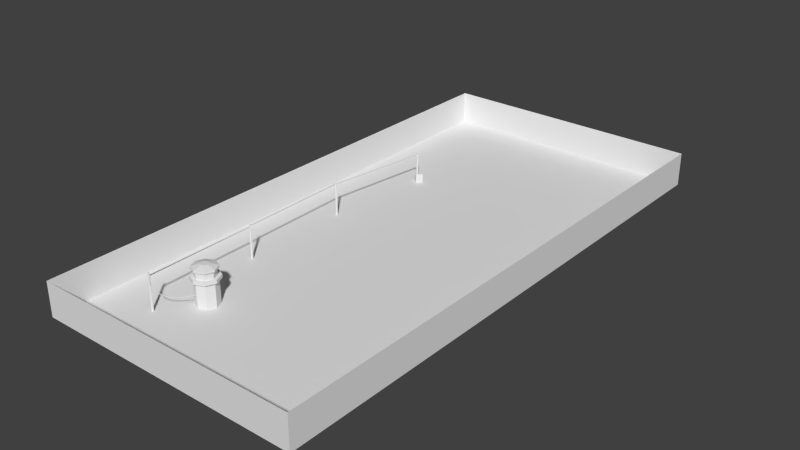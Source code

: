 # Source: SalleFinStuff.blend  (saved by Blender 2.70.0; exported with 4.5.12 LTS)
import bpy
from mathutils import Matrix  # noqa: F401  (used for matrix-valued properties, if any)

bpy.ops.wm.read_factory_settings(use_empty=True)
scene = bpy.context.scene
scene.name = 'Scene'

# ---- collections
col_collection_1 = bpy.data.collections.new('Collection 1'); scene.collection.children.link(col_collection_1)

# ---- world
world_world = bpy.data.worlds.new('World'); scene.world = world_world
world_world.color = (0.05088, 0.05088, 0.05088)
world_world.use_sun_shadow = False
world_world.sun_shadow_jitter_overblur = 0.0
world_world.cycles.sampling_method = 'MANUAL'
world_world.cycles.sample_map_resolution = 256

# ---- meshes
me_cylinder = bpy.data.meshes.new('Cylinder')
me_cylinder.from_pydata([(0.0, 1.0, 0.0), (0.0, 1.0, 9.89), (0.7071, 0.7071, 0.0), (0.7071, 0.7071, 9.89), (1.0, -3.858e-06, 0.0), (1.0, -3.858e-06, 9.89), (0.7071, -0.7071, 0.0), (0.7071, -0.7071, 9.89), (-8.742e-08, -1.0, 0.0), (-8.742e-08, -1.0, 9.89), (-0.7071, -0.7071, 0.0), (-0.7071, -0.7071, 9.89), (-1.0, -3.803e-06, 0.0), (-1.0, -3.803e-06, 9.89), (-0.7071, 0.7071, 0.0), (-0.7071, 0.7071, 9.89), (4.128e-09, 1.222, 10.66), (0.8638, 0.8638, 10.66), (1.222, -3.869e-06, 10.66), (0.8638, -0.8638, 10.66), (-1.027e-07, -1.222, 10.66), (-0.8638, -0.8638, 10.66), (-1.222, -3.801e-06, 10.66), (-0.8638, 0.8638, 10.66), (4.128e-09, 1.222, 12.09), (0.8638, 0.8638, 12.09), (1.222, -3.869e-06, 12.09), (0.8638, -0.8638, 12.09), (-1.027e-07, -1.222, 12.09), (-0.8638, -0.8638, 12.09), (-1.222, -3.801e-06, 12.09), (-0.8638, 0.8638, 12.09), (-6.199e-09, 0.9167, 12.08), (0.6482, 0.6482, 12.08), (0.9167, -3.852e-06, 12.08), (0.6482, -0.6482, 12.08), (-8.634e-08, -0.9167, 12.08), (-0.6482, -0.6482, 12.08), (-0.9167, -3.801e-06, 12.08), (-0.6482, 0.6482, 12.08), (-6.199e-09, 0.9167, 15.08), (0.6482, 0.6482, 15.08), (0.9167, -3.852e-06, 15.08), (0.6482, -0.6482, 15.08), (-8.634e-08, -0.9167, 15.08), (-0.6482, -0.6482, 15.08), (-0.9167, -3.801e-06, 15.08), (-0.6482, 0.6482, 15.08), (4.113e-09, 1.082, 15.11), (0.7652, 0.7652, 15.11), (1.082, -3.859e-06, 15.11), (0.7652, -0.7652, 15.11), (-9.05e-08, -1.082, 15.11), (-0.7652, -0.7652, 15.11), (-1.082, -3.799e-06, 15.11), (-0.7652, 0.7652, 15.11), (4.113e-09, 1.082, 15.93), (0.7652, 0.7652, 15.93), (1.082, -3.859e-06, 15.93), (0.7652, -0.7652, 15.93), (-9.05e-08, -1.082, 15.93), (-0.7652, -0.7652, 15.93), (-1.082, -3.799e-06, 15.93), (-0.7652, 0.7652, 15.93), (-5.331e-08, 0.3602, 16.99), (0.2547, 0.2547, 16.99), (0.3602, -3.829e-06, 16.99), (0.2547, -0.2547, 16.99), (-8.48e-08, -0.3602, 16.99), (-0.2547, -0.2547, 16.99), (-0.3602, -3.809e-06, 16.99), (-0.2547, 0.2547, 16.99)], [], [(0, 1, 3, 2), (2, 3, 5, 4), (4, 5, 7, 6), (6, 7, 9, 8), (8, 9, 11, 10), (10, 11, 13, 12), (1, 15, 23, 16), (14, 15, 1, 0), (12, 13, 15, 14), (16, 23, 31, 24), (15, 13, 22, 23), (13, 11, 21, 22), (11, 9, 20, 21), (9, 7, 19, 20), (7, 5, 18, 19), (5, 3, 17, 18), (3, 1, 16, 17), (24, 31, 39, 32), (23, 22, 30, 31), (22, 21, 29, 30), (21, 20, 28, 29), (20, 19, 27, 28), (19, 18, 26, 27), (18, 17, 25, 26), (17, 16, 24, 25), (32, 39, 47, 40), (31, 30, 38, 39), (30, 29, 37, 38), (29, 28, 36, 37), (28, 27, 35, 36), (27, 26, 34, 35), (26, 25, 33, 34), (25, 24, 32, 33), (40, 47, 55, 48), (39, 38, 46, 47), (38, 37, 45, 46), (37, 36, 44, 45), (36, 35, 43, 44), (35, 34, 42, 43), (34, 33, 41, 42), (33, 32, 40, 41), (48, 55, 63, 56), (47, 46, 54, 55), (46, 45, 53, 54), (45, 44, 52, 53), (44, 43, 51, 52), (43, 42, 50, 51), (42, 41, 49, 50), (41, 40, 48, 49), (56, 63, 71, 64), (55, 54, 62, 63), (54, 53, 61, 62), (53, 52, 60, 61), (52, 51, 59, 60), (51, 50, 58, 59), (50, 49, 57, 58), (49, 48, 56, 57), (65, 64, 71, 70, 69, 68, 67, 66), (63, 62, 70, 71), (62, 61, 69, 70), (61, 60, 68, 69), (60, 59, 67, 68), (59, 58, 66, 67), (58, 57, 65, 66), (57, 56, 64, 65)])
me_cylinder.use_remesh_preserve_volume = False
me_cylinder.use_remesh_preserve_attributes = False
me_cylinder.use_mirror_vertex_groups = False
me_cylinder.update()
me_cube_cube_001 = bpy.data.meshes.new('Cube_Cube.001')
me_cube_cube_001.from_pydata([(-63.96, 0.01296, -27.54), (-63.96, 14.9, -27.54), (-63.5, 0.01296, -27.73), (-63.5, 14.9, -27.73), (-63.11, 0.01296, -27.42), (-63.11, 14.9, -27.42), (-63.18, 0.01296, -26.93), (-63.18, 14.9, -26.93), (-63.64, 0.01296, -26.74), (-63.64, 14.9, -26.74), (-64.03, 0.01296, -27.05), (-64.03, 14.9, -27.05), (-62.98, 0.01297, 22.99), (-62.98, 15.37, 22.99), (-62.52, 0.01297, 22.8), (-62.52, 15.37, 22.8), (-62.13, 0.01297, 23.11), (-62.13, 15.37, 23.11), (-62.2, 0.01297, 23.6), (-62.2, 15.37, 23.6), (-62.66, 0.01297, 23.79), (-62.66, 15.37, 23.79), (-63.05, 0.01297, 23.48), (-63.05, 15.37, 23.48), (-62.2, 0.01298, 73.61), (-62.2, 16.13, 73.61), (-61.73, 0.01298, 73.42), (-61.73, 16.13, 73.42), (-61.34, 0.01298, 73.73), (-61.34, 16.13, 73.73), (-61.41, 0.01298, 74.22), (-61.41, 16.13, 74.22), (-61.87, 0.01298, 74.41), (-61.87, 16.13, 74.41), (-62.27, 0.01298, 74.1), (-62.27, 16.13, 74.1), (-58.29, 4.006, -74.55), (-59.86, 2.006, -75.79), (-61.44, 3.388e-05, -77.02), (-57.98, 2.006, -78.19), (-59.55, 0.005723, -79.43), (-56.4, 4.006, -76.96), (-56.4, 3.722e-05, -76.96), (-56.07, 0.005719, -76.7), (-57.96, 0.005727, -74.29), (-56.07, 4.006, -76.7), (-57.96, 4.006, -74.29), (-58.29, 3.388e-05, -74.55), (-63.89, 14.67, -27.1), (-63.83, 14.66, -27.49), (-63.8, 14.26, -27.48), (-63.44, 14.69, -27.43), (-63.41, 14.29, -27.42), (-63.5, 14.69, -27.03), (-63.47, 14.29, -27.02), (-63.87, 14.27, -27.09), (-62.33, 14.75, 23.43), (-62.75, 15.12, 23.36), (-62.72, 14.72, 23.36), (-62.35, 15.15, 23.42), (-58.15, 13.63, -75.5), (-58.13, 13.23, -75.49), (-58.25, 13.24, -75.1), (-57.77, 13.65, -75.39), (-57.75, 13.26, -75.37), (-57.89, 13.66, -75.01), (-57.87, 13.26, -74.99), (-63.35, 14.28, -26.94), (-63.37, 14.67, -26.96), (-63.75, 14.65, -27.07), (-63.73, 14.25, -27.05), (-58.27, 13.64, -75.12), (-62.68, 14.66, 23.07), (-62.65, 14.26, 23.08), (-62.72, 14.27, 23.47), (-62.28, 14.69, 23.13), (-62.26, 14.29, 23.14), (-62.35, 14.69, 23.53), (-62.32, 14.29, 23.54), (-61.57, 14.75, 73.99), (-62.74, 14.67, 23.46), (-61.6, 15.15, 73.98), (-61.99, 15.12, 73.92), (-61.97, 14.72, 73.93), (-61.8, 15.82, 73.67), (-61.65, 15.07, 73.95), (-61.77, 15.88, 73.82), (-61.73, 15.05, 73.94), (-61.9, 15.88, 73.87), (-61.51, 14.54, 74.27), (-61.67, 14.66, 74.24), (-61.54, 13.93, 74.3), (-61.96, 15.82, 73.75), (-61.83, 15.15, 74.0), (-61.47, 14.35, 74.14), (-61.31, 13.88, 74.32), (-61.43, 13.67, 74.43), (-61.34, 13.62, 74.25), (-61.19, 13.27, 74.31), (-61.52, 14.08, 74.19), (-60.99, 12.42, 74.35), (-61.42, 14.1, 74.38), (-60.96, 12.64, 74.54), (-61.01, 12.34, 74.52), (-61.24, 13.17, 74.52), (-61.15, 12.65, 74.43), (-61.01, 12.89, 74.41), (-60.49, 11.5, 74.32), (-60.82, 12.28, 74.37), (-60.42, 10.85, 74.26), (-60.72, 11.52, 74.4), (-60.68, 11.74, 74.52), (-60.59, 11.42, 74.27), (-60.04, 10.51, 74.23), (-60.21, 10.71, 74.34), (-60.43, 10.99, 74.38), (-60.1, 10.62, 74.12), (-60.21, 10.6, 74.1), (-60.06, 10.16, 74.11), (-59.76, 9.769, 74.01), (-59.7, 9.542, 73.76), (-59.78, 9.89, 73.83), (-59.58, 9.722, 73.83), (-59.33, 9.292, 73.7), (-59.54, 9.3, 73.74), (-59.29, 9.082, 73.64), (-59.35, 9.168, 73.46), (-58.93, 8.755, 73.24), (-59.51, 9.54, 73.68), (-59.08, 8.849, 73.23), (-58.53, 8.178, 72.91), (-59.14, 8.734, 73.39), (-59.11, 8.665, 73.23), (-58.84, 8.376, 73.14), (-58.56, 7.972, 72.68), (-58.64, 8.22, 72.74), (-58.44, 8.11, 72.64), (-58.25, 7.691, 72.49), (-57.86, 7.244, 71.86), (-58.03, 7.524, 72.02), (-57.27, 7.007, 71.3), (-58.11, 7.783, 72.36), (-57.78, 7.436, 71.86), (-57.55, 7.19, 71.51), (-56.85, 6.678, 70.66), (-57.62, 7.231, 71.83), (-57.03, 6.581, 70.9), (-57.54, 7.029, 71.64), (-56.96, 6.621, 70.93), (-57.2, 6.697, 70.96), (-57.09, 6.705, 70.81), (-56.43, 6.353, 70.22), (-56.69, 6.329, 70.25), (-56.13, 6.08, 69.76), (-56.42, 6.175, 70.06), (-55.98, 6.13, 69.44), (-56.06, 5.939, 69.37), (-55.97, 6.058, 69.25), (-56.76, 6.57, 70.43), (-55.45, 5.779, 68.77), (-55.66, 5.958, 68.9), (-55.11, 5.514, 68.08), (-55.86, 5.857, 69.24), (-55.3, 5.574, 68.23), (-55.25, 5.598, 68.07), (-54.6, 5.396, 67.38), (-54.28, 5.361, 66.87), (-53.96, 5.339, 66.23), (-54.21, 5.201, 66.44), (-55.13, 5.657, 67.9), (-54.52, 5.378, 66.88), (-54.28, 5.388, 66.54), (-54.83, 5.611, 67.63), (-53.8, 5.314, 65.87), (-54.34, 5.257, 66.84), (-53.69, 5.112, 65.78), (-53.05, 5.005, 64.34), (-53.22, 5.126, 65.03), (-53.41, 5.101, 64.94), (-53.1, 4.988, 64.61), (-52.45, 5.121, 63.48), (-53.07, 5.19, 64.49), (-52.64, 5.004, 63.93), (-52.28, 4.999, 62.81), (-53.29, 5.167, 64.75), (-52.68, 5.132, 63.67), (-52.06, 5.062, 62.8), (-52.19, 4.914, 62.82), (-52.04, 4.935, 62.69), (-52.05, 5.07, 62.36), (-51.62, 5.102, 61.54), (-51.49, 4.997, 61.59), (-51.68, 4.973, 61.51), (-51.67, 5.069, 61.52), (-51.59, 4.907, 61.55), (-51.51, 5.082, 61.58), (-58.42, 3.531e-05, -75.52), (-58.42, 14.15, -75.52), (-57.96, 3.483e-05, -75.71), (-57.96, 14.15, -75.71), (-57.57, 3.483e-05, -75.4), (-57.57, 14.15, -75.4), (-57.64, 3.531e-05, -74.9), (-57.64, 14.15, -74.9), (-58.1, 3.531e-05, -74.72), (-58.1, 14.15, -74.72), (-58.5, 3.531e-05, -75.02), (-58.5, 14.15, -75.02), (-86.37, 1.629e-05, 100.0), (34.6, 1.629e-05, 100.0), (-86.37, -2.423e-05, -148.7), (34.6, -2.423e-05, -148.7), (-86.37, 15.23, 100.0), (34.6, 15.23, 100.0), (-86.37, 15.23, -148.7), (34.6, 15.23, -148.7)], [], [(0, 1, 3, 2), (2, 3, 5, 4), (4, 5, 7, 6), (6, 7, 9, 8), (3, 1, 11, 9, 7, 5), (10, 11, 1, 0), (8, 9, 11, 10), (0, 10, 8, 6, 4, 2), (12, 13, 15, 14), (14, 15, 17, 16), (16, 17, 19, 18), (18, 19, 21, 20), (15, 13, 23, 21, 19, 17), (22, 23, 13, 12), (20, 21, 23, 22), (12, 22, 20, 18, 16, 14), (24, 25, 27, 26), (26, 27, 29, 28), (28, 29, 31, 30), (30, 31, 33, 32), (27, 25, 35, 33, 31, 29), (34, 35, 25, 24), (32, 33, 35, 34), (24, 34, 32, 30, 28, 26), (36, 37, 38), (39, 40, 38), (41, 42, 40), (42, 44, 43), (38, 42, 40), (41, 39, 37), (45, 46, 44), (41, 36, 46), (41, 45, 43), (47, 44, 46), (47, 36, 38), (37, 39, 38), (39, 41, 40), (47, 44, 42), (47, 42, 38), (36, 41, 37), (43, 45, 44), (45, 41, 46), (42, 41, 43), (36, 47, 46), (48, 49, 50), (51, 52, 50), (53, 54, 52), (55, 54, 56), (55, 50, 52), (51, 49, 48), (57, 58, 56), (48, 57, 59), (53, 59, 56), (48, 55, 58), (60, 61, 62), (60, 63, 64), (65, 66, 64), (62, 66, 67), (62, 61, 64), (65, 63, 60), (68, 69, 70), (71, 69, 68), (65, 68, 67), (71, 62, 70), (72, 73, 74), (72, 75, 76), (75, 77, 78), (74, 78, 79), (74, 73, 76), (75, 72, 80), (81, 82, 83), (80, 82, 81), (77, 81, 79), (80, 74, 83), (49, 51, 50), (55, 48, 50), (51, 53, 52), (58, 55, 56), (54, 55, 52), (53, 51, 48), (59, 57, 56), (53, 48, 59), (54, 53, 56), (57, 48, 58), (71, 60, 62), (61, 60, 64), (63, 65, 64), (70, 62, 67), (66, 62, 64), (71, 65, 60), (67, 68, 70), (65, 71, 68), (66, 65, 67), (69, 71, 70), (80, 72, 74), (73, 72, 76), (76, 75, 78), (83, 74, 79), (78, 74, 76), (77, 75, 80), (79, 81, 83), (77, 80, 81), (78, 77, 79), (82, 80, 83), (84, 85, 86), (85, 84, 87), (88, 89, 90), (91, 92, 93), (86, 94, 95), (86, 95, 89), (91, 90, 96), (94, 97, 98), (97, 99, 100), (101, 89, 102), (103, 96, 104), (105, 96, 103), (100, 91, 105), (98, 97, 100), (106, 107, 102), (104, 102, 103), (108, 98, 100), (109, 105, 110), (103, 111, 110), (112, 105, 109), (107, 100, 112), (102, 107, 113), (111, 113, 114), (111, 114, 115), (113, 107, 116), (116, 112, 117), (115, 114, 118), (119, 114, 113), (117, 109, 120), (117, 120, 121), (122, 116, 121), (119, 113, 123), (118, 119, 124), (125, 119, 123), (119, 125, 124), (121, 120, 126), (127, 128, 129), (130, 122, 127), (124, 125, 131), (124, 131, 132), (133, 125, 130), (126, 132, 129), (132, 133, 134), (129, 132, 135), (129, 135, 136), (137, 133, 130), (133, 137, 134), (132, 134, 138), (132, 138, 135), (135, 138, 139), (135, 139, 136), (85, 87, 99), (140, 141, 142), (140, 142, 143), (140, 143, 144), (145, 141, 140), (146, 147, 148), (138, 146, 149), (143, 150, 144), (151, 140, 144), (148, 145, 151), (149, 146, 152), (153, 148, 151), (154, 148, 153), (146, 154, 152), (151, 144, 155), (152, 154, 156), (150, 152, 157), (155, 158, 157), (153, 151, 159), (160, 155, 157), (159, 151, 155), (161, 162, 159), (162, 161, 163), (152, 156, 164), (165, 159, 166), (156, 163, 164), (166, 159, 167), (163, 168, 164), (169, 170, 171), (167, 172, 173), (161, 174, 168), (175, 165, 166), (174, 165, 175), (170, 168, 176), (175, 166, 177), (170, 178, 171), (168, 175, 179), (168, 179, 176), (170, 176, 178), (180, 173, 181), (179, 175, 182), (178, 183, 184), (181, 185, 180), (182, 177, 186), (187, 179, 188), (178, 176, 183), (184, 183, 185), (185, 183, 189), (185, 189, 190), (188, 182, 191), (183, 187, 192), (189, 193, 190), (187, 188, 194), (194, 188, 191), (192, 187, 194), (189, 192, 193), (92, 88, 93), (84, 92, 87), (86, 89, 88), (93, 88, 90), (87, 92, 91), (85, 94, 86), (89, 101, 90), (93, 90, 91), (87, 91, 99), (94, 98, 95), (101, 96, 90), (94, 99, 97), (101, 104, 96), (99, 91, 100), (98, 106, 95), (95, 106, 89), (101, 102, 104), (91, 96, 105), (106, 102, 89), (98, 108, 106), (108, 107, 106), (102, 111, 103), (105, 103, 110), (100, 105, 112), (108, 100, 107), (102, 113, 111), (111, 115, 110), (115, 109, 110), (112, 109, 117), (107, 112, 116), (115, 118, 109), (113, 116, 122), (114, 119, 118), (118, 120, 109), (116, 117, 121), (122, 121, 128), (113, 122, 123), (118, 124, 120), (121, 126, 128), (122, 128, 127), (123, 122, 130), (124, 132, 120), (120, 132, 126), (128, 126, 129), (125, 123, 130), (125, 133, 131), (127, 129, 136), (130, 127, 141), (131, 133, 132), (127, 136, 141), (130, 141, 145), (141, 136, 142), (137, 130, 145), (137, 138, 134), (139, 142, 136), (137, 145, 147), (137, 147, 138), (139, 143, 142), (138, 149, 139), (149, 150, 139), (139, 150, 143), (147, 145, 148), (147, 146, 138), (145, 140, 151), (150, 158, 144), (146, 148, 154), (149, 152, 150), (144, 158, 155), (150, 157, 158), (154, 153, 162), (154, 162, 156), (152, 164, 157), (162, 153, 159), (162, 163, 156), (155, 160, 172), (164, 169, 157), (157, 169, 160), (155, 172, 159), (161, 159, 165), (164, 170, 169), (160, 169, 172), (159, 172, 167), (161, 165, 174), (161, 168, 163), (169, 171, 172), (166, 167, 177), (164, 168, 170), (171, 173, 172), (174, 175, 168), (171, 184, 173), (178, 184, 171), (167, 173, 186), (177, 167, 186), (175, 177, 182), (184, 181, 173), (186, 173, 180), (184, 185, 181), (179, 182, 188), (176, 179, 187), (182, 186, 191), (176, 187, 183), (185, 190, 180), (191, 186, 195), (183, 192, 189), (180, 195, 186), (190, 195, 180), (94, 85, 99), (196, 197, 199, 198), (198, 199, 201, 200), (200, 201, 203, 202), (202, 203, 205, 204), (199, 197, 207, 205, 203, 201), (206, 207, 197, 196), (204, 205, 207, 206), (196, 206, 204, 202, 200, 198), (208, 209, 211, 210), (211, 215, 214, 210), (209, 213, 215, 211), (208, 212, 213, 209), (210, 214, 212, 208), (80, 79, 77, 81)])
me_cube_cube_001.polygons.foreach_set('use_smooth', [0, 0, 0, 0, 0, 0, 0, 0, 0, 0, 0, 0, 0, 0, 0, 0, 0, 0, 0, 0, 0, 0, 0, 0, 0, 0, 0, 0, 0, 0, 0, 0, 0, 0, 0, 0, 0, 0, 0, 0, 0, 0, 0, 0, 0, 0, 0, 0, 0, 0, 0, 0, 0, 0, 0, 0, 0, 0, 0, 0, 0, 0, 0, 0, 0, 0, 0, 0, 0, 0, 0, 0, 0, 0, 0, 0, 0, 0, 0, 0, 0, 0, 0, 0, 0, 0, 0, 0, 0, 0, 0, 0, 0, 0, 0, 0, 0, 0, 0, 0, 0, 0, 0, 0, 1, 1, 1, 1, 1, 1, 1, 1, 1, 1, 1, 1, 1, 1, 1, 1, 1, 1, 1, 1, 1, 1, 1, 1, 1, 1, 1, 1, 1, 1, 1, 1, 1, 1, 1, 1, 1, 1, 1, 1, 1, 1, 1, 1, 1, 1, 1, 1, 1, 1, 1, 1, 1, 1, 1, 1, 1, 1, 1, 1, 1, 1, 1, 1, 1, 1, 1, 1, 1, 1, 1, 1, 1, 1, 1, 1, 1, 1, 1, 1, 1, 1, 1, 1, 1, 1, 1, 1, 1, 1, 1, 1, 1, 1, 1, 1, 1, 1, 1, 1, 1, 1, 1, 1, 1, 1, 1, 1, 1, 1, 1, 1, 1, 1, 1, 1, 1, 1, 1, 1, 1, 1, 1, 1, 1, 1, 1, 1, 1, 1, 1, 1, 1, 1, 1, 1, 1, 1, 1, 1, 1, 1, 1, 1, 1, 1, 1, 1, 1, 1, 1, 1, 1, 1, 1, 1, 1, 1, 1, 1, 1, 1, 1, 1, 1, 1, 1, 1, 1, 1, 1, 1, 1, 1, 1, 1, 1, 1, 1, 1, 1, 1, 1, 1, 1, 1, 1, 1, 1, 1, 1, 1, 1, 1, 1, 1, 1, 1, 1, 1, 1, 1, 1, 1, 1, 1, 1, 1, 1, 1, 1, 1, 1, 1, 0, 0, 0, 0, 0, 0, 0, 0, 0, 0, 0, 0, 0, 0])
_k = set([(84, 86), (84, 92), (86, 88), (88, 92), (190, 193), (190, 195), (191, 194), (191, 195), (192, 193), (192, 194)])
me_cube_cube_001.attributes.new('sharp_edge', 'BOOLEAN', 'EDGE').data.foreach_set('value', [ (min(e.vertices), max(e.vertices)) in _k for e in me_cube_cube_001.edges])
_uv = me_cube_cube_001.uv_layers.new(name='UVMap')
_uv.uv.foreach_set('vector', [0.8602, 0.05075, 0.8602, 0.06475, 0.8603, 0.06475, 0.8603, 0.05075, 0.8603, 0.05075, 0.8603, 0.06475, 0.86, 0.06475, 0.86, 0.05075, 0.86, 0.05075, 0.86, 0.06475, 0.8596, 0.06475, 0.8596, 0.05075, 0.8596, 0.05075, 0.8596, 0.06475, 0.8594, 0.06475, 0.8594, 0.05075, 0.8603, 0.06475, 0.8602, 0.06475, 0.8597, 0.06475, 0.8594, 0.06475, 0.8596, 0.06475, 0.86, 0.06475, 0.8597, 0.05075, 0.8597, 0.06475, 0.8602, 0.06475, 0.8602, 0.05075, 0.8594, 0.05075, 0.8594, 0.06475, 0.8597, 0.06475, 0.8597, 0.05075, 0.8602, 0.05075, 0.8597, 0.05075, 0.8594, 0.05075, 0.8596, 0.05075, 0.86, 0.05075, 0.8603, 0.05075, 0.8126, 0.05075, 0.8126, 0.06519, 0.8128, 0.06519, 0.8128, 0.05075, 0.8128, 0.05075, 0.8128, 0.06519, 0.8125, 0.06519, 0.8125, 0.05075, 0.8125, 0.05075, 0.8125, 0.06519, 0.812, 0.06519, 0.812, 0.05075, 0.812, 0.05075, 0.812, 0.06519, 0.8119, 0.06519, 0.8119, 0.05075, 0.8128, 0.06519, 0.8126, 0.06519, 0.8122, 0.06519, 0.8119, 0.06519, 0.812, 0.06519, 0.8125, 0.06519, 0.8122, 0.05075, 0.8122, 0.06519, 0.8126, 0.06519, 0.8126, 0.05075, 0.8119, 0.05075, 0.8119, 0.06519, 0.8122, 0.06519, 0.8122, 0.05075, 0.8126, 0.05075, 0.8122, 0.05075, 0.8119, 0.05075, 0.812, 0.05075, 0.8125, 0.05075, 0.8128, 0.05075, 0.765, 0.05075, 0.765, 0.06591, 0.7652, 0.06591, 0.7652, 0.05075, 0.7652, 0.05075, 0.7652, 0.06591, 0.7649, 0.06591, 0.7649, 0.05075, 0.7649, 0.05075, 0.7649, 0.06591, 0.7644, 0.06591, 0.7644, 0.05075, 0.7644, 0.05075, 0.7644, 0.06591, 0.7642, 0.06591, 0.7642, 0.05075, 0.7652, 0.06591, 0.765, 0.06591, 0.7645, 0.06591, 0.7642, 0.06591, 0.7644, 0.06591, 0.7649, 0.06591, 0.7645, 0.05075, 0.7645, 0.06591, 0.765, 0.06591, 0.765, 0.05075, 0.7642, 0.05075, 0.7642, 0.06591, 0.7645, 0.06591, 0.7645, 0.05075, 0.765, 0.05075, 0.7645, 0.05075, 0.7642, 0.05075, 0.7644, 0.05075, 0.7649, 0.05075, 0.7652, 0.05075, 0.9036, 0.7715, 0.9036, 0.733, 0.9036, 0.6944, 0.9625, 0.733, 0.9625, 0.6944, 0.9036, 0.6944, 0.9625, 0.7715, 0.9625, 0.6944, 0.9625, 0.6944, 0.9625, 0.6944, 0.9036, 0.6944, 0.9625, 0.6944, 0.9036, 0.6944, 0.9625, 0.6944, 0.9625, 0.6944, 0.9625, 0.7715, 0.9625, 0.733, 0.9036, 0.733, 0.9625, 0.7715, 0.9036, 0.7715, 0.9036, 0.6944, 0.9625, 0.7715, 0.9036, 0.7715, 0.9036, 0.7715, 0.9625, 0.7715, 0.9625, 0.7715, 0.9625, 0.6944, 0.9036, 0.6944, 0.9036, 0.6944, 0.9036, 0.7715, 0.9036, 0.6944, 0.9036, 0.7715, 0.9036, 0.6944, 0.9036, 0.733, 0.9625, 0.733, 0.9036, 0.6944, 0.9625, 0.733, 0.9625, 0.7715, 0.9625, 0.6944, 0.9036, 0.6944, 0.9036, 0.6944, 0.9625, 0.6944, 0.9036, 0.6944, 0.9625, 0.6944, 0.9036, 0.6944, 0.9036, 0.7715, 0.9625, 0.7715, 0.9036, 0.733, 0.9625, 0.6944, 0.9625, 0.7715, 0.9036, 0.6944, 0.9625, 0.7715, 0.9625, 0.7715, 0.9036, 0.7715, 0.9625, 0.6944, 0.9625, 0.7715, 0.9625, 0.6944, 0.9036, 0.7715, 0.9036, 0.6944, 0.9036, 0.7715, 0.4462, 0.0509, 0.4466, 0.0509, 0.4466, 0.05052, 0.4465, 0.05092, 0.4465, 0.05055, 0.4466, 0.05052, 0.4462, 0.05093, 0.4462, 0.05055, 0.4465, 0.05055, 0.4462, 0.05053, 0.4462, 0.05055, 0.3987, 0.05098, 0.4462, 0.05053, 0.4466, 0.05052, 0.4465, 0.05055, 0.4465, 0.05092, 0.4466, 0.0509, 0.4462, 0.0509, 0.3988, 0.05133, 0.3987, 0.05095, 0.3987, 0.05098, 0.4462, 0.0509, 0.3988, 0.05133, 0.3987, 0.05135, 0.4462, 0.05093, 0.3987, 0.05135, 0.3987, 0.05098, 0.4462, 0.0509, 0.4462, 0.05053, 0.3987, 0.05095, 0.4918, 0.04992, 0.4918, 0.04955, 0.4914, 0.04956, 0.4918, 0.04992, 0.4917, 0.04995, 0.4916, 0.04958, 0.4913, 0.04996, 0.4913, 0.04958, 0.4916, 0.04958, 0.4914, 0.04956, 0.4913, 0.04958, 0.4461, 0.05054, 0.4914, 0.04956, 0.4918, 0.04955, 0.4916, 0.04958, 0.4913, 0.04996, 0.4917, 0.04995, 0.4918, 0.04992, 0.4461, 0.05091, 0.4462, 0.05089, 0.4462, 0.05051, 0.4914, 0.04993, 0.4462, 0.05089, 0.4461, 0.05091, 0.4913, 0.04996, 0.4461, 0.05091, 0.4461, 0.05054, 0.4914, 0.04993, 0.4914, 0.04956, 0.4462, 0.05051, 0.399, 0.0509, 0.399, 0.05052, 0.3986, 0.05053, 0.399, 0.0509, 0.399, 0.05092, 0.399, 0.05055, 0.399, 0.05092, 0.3986, 0.05093, 0.3986, 0.05055, 0.3986, 0.05053, 0.3986, 0.05055, 0.3511, 0.05098, 0.3986, 0.05053, 0.399, 0.05052, 0.399, 0.05055, 0.399, 0.05092, 0.399, 0.0509, 0.3987, 0.0509, 0.3511, 0.05135, 0.3512, 0.05133, 0.3512, 0.05095, 0.3987, 0.0509, 0.3512, 0.05133, 0.3511, 0.05135, 0.3986, 0.05093, 0.3511, 0.05135, 0.3511, 0.05098, 0.3987, 0.0509, 0.3986, 0.05053, 0.3512, 0.05095, 0.4466, 0.0509, 0.4465, 0.05092, 0.4466, 0.05052, 0.4462, 0.05053, 0.4462, 0.0509, 0.4466, 0.05052, 0.4465, 0.05092, 0.4462, 0.05093, 0.4465, 0.05055, 0.3987, 0.05095, 0.4462, 0.05053, 0.3987, 0.05098, 0.4462, 0.05055, 0.4462, 0.05053, 0.4465, 0.05055, 0.4462, 0.05093, 0.4465, 0.05092, 0.4462, 0.0509, 0.3987, 0.05135, 0.3988, 0.05133, 0.3987, 0.05098, 0.4462, 0.05093, 0.4462, 0.0509, 0.3987, 0.05135, 0.4462, 0.05055, 0.4462, 0.05093, 0.3987, 0.05098, 0.3988, 0.05133, 0.4462, 0.0509, 0.3987, 0.05095, 0.4914, 0.04993, 0.4918, 0.04992, 0.4914, 0.04956, 0.4918, 0.04955, 0.4918, 0.04992, 0.4916, 0.04958, 0.4917, 0.04995, 0.4913, 0.04996, 0.4916, 0.04958, 0.4462, 0.05051, 0.4914, 0.04956, 0.4461, 0.05054, 0.4913, 0.04958, 0.4914, 0.04956, 0.4916, 0.04958, 0.4914, 0.04993, 0.4913, 0.04996, 0.4918, 0.04992, 0.4461, 0.05054, 0.4461, 0.05091, 0.4462, 0.05051, 0.4913, 0.04996, 0.4914, 0.04993, 0.4461, 0.05091, 0.4913, 0.04958, 0.4913, 0.04996, 0.4461, 0.05054, 0.4462, 0.05089, 0.4914, 0.04993, 0.4462, 0.05051, 0.3987, 0.0509, 0.399, 0.0509, 0.3986, 0.05053, 0.399, 0.05052, 0.399, 0.0509, 0.399, 0.05055, 0.399, 0.05055, 0.399, 0.05092, 0.3986, 0.05055, 0.3512, 0.05095, 0.3986, 0.05053, 0.3511, 0.05098, 0.3986, 0.05055, 0.3986, 0.05053, 0.399, 0.05055, 0.3986, 0.05093, 0.399, 0.05092, 0.3987, 0.0509, 0.3511, 0.05098, 0.3511, 0.05135, 0.3512, 0.05095, 0.3986, 0.05093, 0.3987, 0.0509, 0.3511, 0.05135, 0.3986, 0.05055, 0.3986, 0.05093, 0.3511, 0.05098, 0.3512, 0.05133, 0.3987, 0.0509, 0.3512, 0.05095, 0.3514, 0.05199, 0.3512, 0.05129, 0.3513, 0.05204, 0.3512, 0.05129, 0.3514, 0.05199, 0.3512, 0.05126, 0.3512, 0.05204, 0.3509, 0.05078, 0.3509, 0.0509, 0.3508, 0.05021, 0.3513, 0.05199, 0.3511, 0.05136, 0.3513, 0.05204, 0.351, 0.05061, 0.3508, 0.05017, 0.3513, 0.05204, 0.3508, 0.05017, 0.3509, 0.05078, 0.3508, 0.05021, 0.3509, 0.0509, 0.3507, 0.04997, 0.351, 0.05061, 0.3509, 0.04992, 0.3508, 0.04959, 0.3509, 0.04992, 0.3509, 0.05036, 0.3508, 0.04879, 0.3507, 0.05037, 0.3509, 0.05078, 0.3506, 0.049, 0.3506, 0.04871, 0.3507, 0.04997, 0.3506, 0.0495, 0.3507, 0.04901, 0.3507, 0.04997, 0.3506, 0.04871, 0.3508, 0.04879, 0.3508, 0.05021, 0.3507, 0.04901, 0.3508, 0.04959, 0.3509, 0.04992, 0.3508, 0.04879, 0.3507, 0.04923, 0.3508, 0.04792, 0.3506, 0.049, 0.3506, 0.0495, 0.3506, 0.049, 0.3506, 0.04871, 0.3508, 0.04865, 0.3508, 0.04959, 0.3508, 0.04879, 0.3509, 0.04731, 0.3507, 0.04901, 0.3507, 0.04795, 0.3506, 0.04871, 0.3506, 0.04815, 0.3507, 0.04795, 0.3509, 0.04785, 0.3507, 0.04901, 0.3509, 0.04731, 0.3508, 0.04792, 0.3508, 0.04879, 0.3509, 0.04785, 0.3506, 0.049, 0.3508, 0.04792, 0.3509, 0.04699, 0.3506, 0.04815, 0.3509, 0.04699, 0.3508, 0.04718, 0.3506, 0.04815, 0.3508, 0.04718, 0.3507, 0.04744, 0.3509, 0.04699, 0.3508, 0.04792, 0.351, 0.0471, 0.351, 0.0471, 0.3509, 0.04785, 0.351, 0.04708, 0.3507, 0.04744, 0.3508, 0.04718, 0.351, 0.04666, 0.3511, 0.04629, 0.3508, 0.04718, 0.3509, 0.04699, 0.351, 0.04708, 0.3509, 0.04731, 0.3513, 0.04608, 0.351, 0.04708, 0.3513, 0.04608, 0.3513, 0.04641, 0.3513, 0.04625, 0.351, 0.0471, 0.3513, 0.04641, 0.3511, 0.04629, 0.3509, 0.04699, 0.3514, 0.04585, 0.351, 0.04666, 0.3511, 0.04629, 0.3514, 0.04585, 0.3514, 0.04565, 0.3511, 0.04629, 0.3514, 0.04585, 0.3511, 0.04629, 0.3514, 0.04565, 0.3514, 0.04585, 0.3513, 0.04641, 0.3513, 0.04608, 0.3516, 0.04573, 0.3518, 0.04534, 0.3514, 0.04608, 0.3518, 0.04543, 0.3521, 0.0448, 0.3513, 0.04625, 0.3518, 0.04534, 0.3514, 0.04585, 0.3514, 0.04565, 0.3517, 0.04532, 0.3514, 0.04585, 0.3517, 0.04532, 0.3518, 0.04526, 0.3519, 0.04498, 0.3514, 0.04565, 0.3521, 0.0448, 0.3516, 0.04573, 0.3518, 0.04526, 0.3518, 0.04543, 0.3518, 0.04526, 0.3519, 0.04498, 0.3523, 0.0446, 0.3518, 0.04543, 0.3518, 0.04526, 0.3523, 0.04484, 0.3518, 0.04543, 0.3523, 0.04484, 0.3524, 0.04473, 0.3525, 0.04434, 0.3519, 0.04498, 0.3521, 0.0448, 0.3519, 0.04498, 0.3525, 0.04434, 0.3523, 0.0446, 0.3518, 0.04526, 0.3523, 0.0446, 0.3531, 0.04392, 0.3518, 0.04526, 0.3531, 0.04392, 0.3523, 0.04484, 0.3523, 0.04484, 0.3531, 0.04392, 0.353, 0.04418, 0.3523, 0.04484, 0.353, 0.04418, 0.3524, 0.04473, 0.3512, 0.05129, 0.3512, 0.05126, 0.3509, 0.05036, 0.3536, 0.0437, 0.3526, 0.04443, 0.3531, 0.0441, 0.3536, 0.0437, 0.3531, 0.0441, 0.3534, 0.04387, 0.3536, 0.0437, 0.3534, 0.04387, 0.3542, 0.04339, 0.3531, 0.04391, 0.3526, 0.04443, 0.3536, 0.0437, 0.354, 0.0433, 0.3533, 0.04372, 0.354, 0.04333, 0.3531, 0.04392, 0.354, 0.0433, 0.354, 0.0434, 0.3534, 0.04387, 0.3541, 0.04341, 0.3542, 0.04339, 0.3547, 0.04308, 0.3536, 0.0437, 0.3542, 0.04339, 0.354, 0.04333, 0.3531, 0.04391, 0.3547, 0.04308, 0.354, 0.0434, 0.354, 0.0433, 0.3546, 0.04306, 0.3551, 0.04282, 0.354, 0.04333, 0.3547, 0.04308, 0.3548, 0.04291, 0.354, 0.04333, 0.3551, 0.04282, 0.354, 0.0433, 0.3548, 0.04291, 0.3546, 0.04306, 0.3547, 0.04308, 0.3542, 0.04339, 0.3554, 0.04287, 0.3546, 0.04306, 0.3548, 0.04291, 0.3555, 0.04269, 0.3541, 0.04341, 0.3546, 0.04306, 0.3556, 0.0428, 0.3554, 0.04287, 0.3545, 0.04328, 0.3556, 0.0428, 0.3551, 0.04282, 0.3547, 0.04308, 0.356, 0.04254, 0.3559, 0.04271, 0.3554, 0.04287, 0.3556, 0.0428, 0.356, 0.04254, 0.3547, 0.04308, 0.3554, 0.04287, 0.3567, 0.04229, 0.3556, 0.04261, 0.356, 0.04254, 0.3556, 0.04261, 0.3567, 0.04229, 0.3565, 0.04235, 0.3546, 0.04306, 0.3555, 0.04269, 0.3567, 0.04237, 0.3573, 0.04218, 0.356, 0.04254, 0.3578, 0.04215, 0.3555, 0.04269, 0.3565, 0.04235, 0.3567, 0.04237, 0.3578, 0.04215, 0.356, 0.04254, 0.3584, 0.04213, 0.3565, 0.04235, 0.3582, 0.042, 0.3567, 0.04237, 0.3568, 0.04243, 0.3578, 0.04216, 0.3581, 0.04217, 0.3584, 0.04213, 0.3571, 0.04238, 0.3588, 0.0421, 0.3567, 0.04229, 0.3578, 0.04205, 0.3582, 0.042, 0.3588, 0.04191, 0.3573, 0.04218, 0.3578, 0.04215, 0.3578, 0.04205, 0.3573, 0.04218, 0.3588, 0.04191, 0.3578, 0.04216, 0.3582, 0.042, 0.3602, 0.04181, 0.3588, 0.04191, 0.3578, 0.04215, 0.3595, 0.04193, 0.3578, 0.04216, 0.3596, 0.0419, 0.3581, 0.04217, 0.3582, 0.042, 0.3588, 0.04191, 0.3599, 0.0418, 0.3582, 0.042, 0.3599, 0.0418, 0.3602, 0.04181, 0.3578, 0.04216, 0.3602, 0.04181, 0.3596, 0.0419, 0.361, 0.04192, 0.3588, 0.0421, 0.3601, 0.04199, 0.3599, 0.0418, 0.3588, 0.04191, 0.3606, 0.04181, 0.3596, 0.0419, 0.3616, 0.04181, 0.3598, 0.04196, 0.3601, 0.04199, 0.3608, 0.04193, 0.361, 0.04192, 0.3606, 0.04181, 0.3595, 0.04193, 0.3616, 0.04187, 0.3616, 0.04173, 0.3599, 0.0418, 0.3617, 0.04175, 0.3596, 0.0419, 0.3602, 0.04181, 0.3616, 0.04181, 0.3598, 0.04196, 0.3616, 0.04181, 0.3608, 0.04193, 0.3608, 0.04193, 0.3616, 0.04181, 0.3621, 0.04187, 0.3608, 0.04193, 0.3621, 0.04187, 0.3628, 0.0419, 0.3617, 0.04175, 0.3606, 0.04181, 0.3628, 0.04181, 0.3616, 0.04181, 0.3616, 0.04173, 0.3629, 0.04178, 0.3621, 0.04187, 0.3629, 0.04187, 0.3628, 0.0419, 0.3616, 0.04173, 0.3617, 0.04175, 0.3628, 0.04172, 0.3628, 0.04172, 0.3617, 0.04175, 0.3628, 0.04181, 0.3629, 0.04178, 0.3616, 0.04173, 0.3628, 0.04172, 0.3621, 0.04187, 0.3629, 0.04178, 0.3629, 0.04187, 0.3513, 0.05199, 0.3512, 0.05204, 0.3511, 0.05136, 0.3514, 0.05199, 0.3513, 0.05199, 0.3512, 0.05126, 0.3513, 0.05204, 0.3509, 0.05078, 0.3512, 0.05204, 0.3511, 0.05136, 0.3512, 0.05204, 0.3509, 0.0509, 0.3512, 0.05126, 0.3513, 0.05199, 0.3508, 0.05021, 0.3512, 0.05129, 0.351, 0.05061, 0.3513, 0.05204, 0.3509, 0.05078, 0.3507, 0.05037, 0.3509, 0.0509, 0.3511, 0.05136, 0.3509, 0.0509, 0.3508, 0.05021, 0.3512, 0.05126, 0.3508, 0.05021, 0.3509, 0.05036, 0.351, 0.05061, 0.3508, 0.04959, 0.3508, 0.05017, 0.3507, 0.05037, 0.3507, 0.04997, 0.3509, 0.0509, 0.351, 0.05061, 0.3509, 0.05036, 0.3509, 0.04992, 0.3507, 0.05037, 0.3506, 0.0495, 0.3507, 0.04997, 0.3509, 0.05036, 0.3508, 0.05021, 0.3508, 0.04879, 0.3508, 0.04959, 0.3507, 0.04923, 0.3508, 0.05017, 0.3508, 0.05017, 0.3507, 0.04923, 0.3509, 0.05078, 0.3507, 0.05037, 0.3506, 0.049, 0.3506, 0.0495, 0.3508, 0.05021, 0.3507, 0.04997, 0.3507, 0.04901, 0.3507, 0.04923, 0.3506, 0.049, 0.3509, 0.05078, 0.3508, 0.04959, 0.3508, 0.04865, 0.3507, 0.04923, 0.3508, 0.04865, 0.3508, 0.04792, 0.3507, 0.04923, 0.3506, 0.049, 0.3506, 0.04815, 0.3506, 0.04871, 0.3507, 0.04901, 0.3506, 0.04871, 0.3507, 0.04795, 0.3508, 0.04879, 0.3507, 0.04901, 0.3509, 0.04785, 0.3508, 0.04865, 0.3508, 0.04879, 0.3508, 0.04792, 0.3506, 0.049, 0.3509, 0.04699, 0.3506, 0.04815, 0.3506, 0.04815, 0.3507, 0.04744, 0.3507, 0.04795, 0.3507, 0.04744, 0.3509, 0.04731, 0.3507, 0.04795, 0.3509, 0.04785, 0.3509, 0.04731, 0.351, 0.04708, 0.3508, 0.04792, 0.3509, 0.04785, 0.351, 0.0471, 0.3507, 0.04744, 0.351, 0.04666, 0.3509, 0.04731, 0.3509, 0.04699, 0.351, 0.0471, 0.3513, 0.04625, 0.3508, 0.04718, 0.3511, 0.04629, 0.351, 0.04666, 0.351, 0.04666, 0.3513, 0.04608, 0.3509, 0.04731, 0.351, 0.0471, 0.351, 0.04708, 0.3513, 0.04641, 0.3513, 0.04625, 0.3513, 0.04641, 0.3514, 0.04608, 0.3509, 0.04699, 0.3513, 0.04625, 0.3514, 0.04585, 0.351, 0.04666, 0.3514, 0.04585, 0.3513, 0.04608, 0.3513, 0.04641, 0.3516, 0.04573, 0.3514, 0.04608, 0.3513, 0.04625, 0.3514, 0.04608, 0.3518, 0.04534, 0.3514, 0.04585, 0.3513, 0.04625, 0.3521, 0.0448, 0.3514, 0.04585, 0.3518, 0.04526, 0.3513, 0.04608, 0.3513, 0.04608, 0.3518, 0.04526, 0.3516, 0.04573, 0.3514, 0.04608, 0.3516, 0.04573, 0.3518, 0.04543, 0.3514, 0.04565, 0.3514, 0.04585, 0.3521, 0.0448, 0.3514, 0.04565, 0.3519, 0.04498, 0.3517, 0.04532, 0.3518, 0.04534, 0.3518, 0.04543, 0.3524, 0.04473, 0.3521, 0.0448, 0.3518, 0.04534, 0.3526, 0.04443, 0.3517, 0.04532, 0.3519, 0.04498, 0.3518, 0.04526, 0.3518, 0.04534, 0.3524, 0.04473, 0.3526, 0.04443, 0.3521, 0.0448, 0.3526, 0.04443, 0.3531, 0.04391, 0.3526, 0.04443, 0.3524, 0.04473, 0.3531, 0.0441, 0.3525, 0.04434, 0.3521, 0.0448, 0.3531, 0.04391, 0.3525, 0.04434, 0.3531, 0.04392, 0.3523, 0.0446, 0.353, 0.04418, 0.3531, 0.0441, 0.3524, 0.04473, 0.3525, 0.04434, 0.3531, 0.04391, 0.3533, 0.04372, 0.3525, 0.04434, 0.3533, 0.04372, 0.3531, 0.04392, 0.353, 0.04418, 0.3534, 0.04387, 0.3531, 0.0441, 0.3531, 0.04392, 0.354, 0.0434, 0.353, 0.04418, 0.354, 0.0434, 0.3541, 0.04341, 0.353, 0.04418, 0.353, 0.04418, 0.3541, 0.04341, 0.3534, 0.04387, 0.3533, 0.04372, 0.3531, 0.04391, 0.354, 0.04333, 0.3533, 0.04372, 0.354, 0.0433, 0.3531, 0.04392, 0.3531, 0.04391, 0.3536, 0.0437, 0.3547, 0.04308, 0.3541, 0.04341, 0.3545, 0.04328, 0.3542, 0.04339, 0.354, 0.0433, 0.354, 0.04333, 0.3548, 0.04291, 0.354, 0.0434, 0.3546, 0.04306, 0.3541, 0.04341, 0.3542, 0.04339, 0.3545, 0.04328, 0.3554, 0.04287, 0.3541, 0.04341, 0.3556, 0.0428, 0.3545, 0.04328, 0.3548, 0.04291, 0.3551, 0.04282, 0.3556, 0.04261, 0.3548, 0.04291, 0.3556, 0.04261, 0.3555, 0.04269, 0.3546, 0.04306, 0.3567, 0.04237, 0.3556, 0.0428, 0.3556, 0.04261, 0.3551, 0.04282, 0.356, 0.04254, 0.3556, 0.04261, 0.3565, 0.04235, 0.3555, 0.04269, 0.3554, 0.04287, 0.3559, 0.04271, 0.3571, 0.04238, 0.3567, 0.04237, 0.3568, 0.04243, 0.3556, 0.0428, 0.3556, 0.0428, 0.3568, 0.04243, 0.3559, 0.04271, 0.3554, 0.04287, 0.3571, 0.04238, 0.356, 0.04254, 0.3567, 0.04229, 0.356, 0.04254, 0.3573, 0.04218, 0.3567, 0.04237, 0.3578, 0.04216, 0.3568, 0.04243, 0.3559, 0.04271, 0.3568, 0.04243, 0.3571, 0.04238, 0.356, 0.04254, 0.3571, 0.04238, 0.3584, 0.04213, 0.3567, 0.04229, 0.3573, 0.04218, 0.3578, 0.04205, 0.3567, 0.04229, 0.3582, 0.042, 0.3565, 0.04235, 0.3568, 0.04243, 0.3581, 0.04217, 0.3571, 0.04238, 0.3578, 0.04215, 0.3584, 0.04213, 0.3595, 0.04193, 0.3567, 0.04237, 0.3582, 0.042, 0.3578, 0.04216, 0.3581, 0.04217, 0.3588, 0.0421, 0.3571, 0.04238, 0.3578, 0.04205, 0.3588, 0.04191, 0.3582, 0.042, 0.3581, 0.04217, 0.3598, 0.04196, 0.3588, 0.0421, 0.3596, 0.0419, 0.3598, 0.04196, 0.3581, 0.04217, 0.3584, 0.04213, 0.3588, 0.0421, 0.3616, 0.04187, 0.3595, 0.04193, 0.3584, 0.04213, 0.3616, 0.04187, 0.3588, 0.04191, 0.3595, 0.04193, 0.3606, 0.04181, 0.3598, 0.04196, 0.3601, 0.04199, 0.3588, 0.0421, 0.3616, 0.04187, 0.3588, 0.0421, 0.361, 0.04192, 0.3598, 0.04196, 0.3608, 0.04193, 0.3601, 0.04199, 0.3599, 0.0418, 0.3606, 0.04181, 0.3617, 0.04175, 0.3602, 0.04181, 0.3599, 0.0418, 0.3616, 0.04173, 0.3606, 0.04181, 0.3616, 0.04187, 0.3628, 0.04181, 0.3602, 0.04181, 0.3616, 0.04173, 0.3616, 0.04181, 0.3608, 0.04193, 0.3628, 0.0419, 0.361, 0.04192, 0.3628, 0.04181, 0.3616, 0.04187, 0.3628, 0.04189, 0.3616, 0.04181, 0.3629, 0.04178, 0.3621, 0.04187, 0.361, 0.04192, 0.3628, 0.04189, 0.3616, 0.04187, 0.3628, 0.0419, 0.3628, 0.04189, 0.361, 0.04192, 0.351, 0.05061, 0.3512, 0.05129, 0.3509, 0.05036, 0.9053, 0.05073, 0.9053, 0.06405, 0.9055, 0.06405, 0.9055, 0.05073, 0.9055, 0.05073, 0.9055, 0.06405, 0.9052, 0.06405, 0.9052, 0.05073, 0.9052, 0.05073, 0.9052, 0.06405, 0.9047, 0.06405, 0.9047, 0.05073, 0.9047, 0.05073, 0.9047, 0.06405, 0.9045, 0.06405, 0.9045, 0.05073, 0.9055, 0.06405, 0.9053, 0.06405, 0.9048, 0.06405, 0.9045, 0.06405, 0.9047, 0.06405, 0.9052, 0.06405, 0.9048, 0.05073, 0.9048, 0.06405, 0.9053, 0.06405, 0.9053, 0.05073, 0.9045, 0.05073, 0.9045, 0.06405, 0.9048, 0.06405, 0.9048, 0.05073, 0.9053, 0.05073, 0.9048, 0.05073, 0.9045, 0.05073, 0.9047, 0.05073, 0.9052, 0.05073, 0.9055, 0.05073, 0.01775, 0.02427, 0.3009, 0.02427, 0.3009, 0.6065, 0.01775, 0.6065, 0.9922, 0.9952, 0.9922, 0.9952, 0.9794, 0.9952, 0.9794, 0.9952, 0.9922, 0.9689, 0.9922, 0.9689, 0.9922, 0.9952, 0.9922, 0.9952, 0.9794, 0.9689, 0.9794, 0.9689, 0.9922, 0.9689, 0.9922, 0.9689, 0.9794, 0.9952, 0.9794, 0.9952, 0.9794, 0.9689, 0.9794, 0.9689, 0.0, 0.0, 0.3986, 0.05093, 0.3511, 0.05135, 0.3987, 0.0509])
me_cube_cube_001.use_remesh_preserve_volume = False
me_cube_cube_001.use_remesh_preserve_attributes = False
me_cube_cube_001.use_mirror_vertex_groups = False
me_cube_cube_001.update()

# ---- objects
ob_cylinder = bpy.data.objects.new('Cylinder', me_cylinder)
ob_cube_cube_001 = bpy.data.objects.new('Cube_Cube.001', me_cube_cube_001)

# ---- transforms, parenting, visibility, modifiers, constraints
ob_cylinder.location = (-50.49, -57.26, 0.0)
ob_cylinder.scale = (5.0, 5.0, 1.0)
ob_cylinder.lineart.crease_threshold = 0.0
ob_cube_cube_001.location = (0.0, 0.0, 0.0)
ob_cube_cube_001.rotation_euler = (1.571, -0.0, 0.0)
ob_cube_cube_001.lineart.crease_threshold = 0.0

# ---- collection membership
col_collection_1.objects.link(ob_cylinder)
col_collection_1.objects.link(ob_cube_cube_001)

# ---- scene / render settings (as saved in the file)
scene.frame_start = 1; scene.frame_end = 138; scene.frame_set(130)
scene.render.engine = 'BLENDER_EEVEE_NEXT'
scene.render.resolution_percentage = 50
scene.render.dither_intensity = 0.0
scene.cycles.use_denoising = False
scene.cycles.samples = 10
scene.cycles.sampling_pattern = 'TABULATED_SOBOL'
scene.cycles.light_sampling_threshold = 0.0
scene.cycles.use_adaptive_sampling = False
scene.cycles.use_light_tree = False
scene.cycles.blur_glossy = 0.0
scene.cycles.volume_bounces = 1
scene.cycles.pixel_filter_type = 'GAUSSIAN'
scene.cycles.sample_clamp_indirect = 0.0
scene.view_settings.view_transform = 'Standard'
bpy.context.view_layer.update()

# ---- added for rendering (the .blend has no active camera and no usable light): camera, sun
cam_auto = bpy.data.cameras.new('AutoCamera')
cam_auto.lens = 50.0
cam_auto.sensor_width = 36.0
cam_auto.clip_end = 4499.8
ob_auto_camera = bpy.data.objects.new('AutoCamera', cam_auto)
scene.collection.objects.link(ob_auto_camera)
ob_auto_camera.location = (230.513, -283.307, 213.614)
ob_auto_camera.rotation_euler = (1.09748, -7.21219e-08, 0.694738)
scene.camera = ob_auto_camera
light_auto_sun = bpy.data.lights.new('AutoSun', 'SUN')
light_auto_sun.energy = 3.0
light_auto_sun.angle = 0.0523599
ob_auto_sun = bpy.data.objects.new('AutoSun', light_auto_sun)
scene.collection.objects.link(ob_auto_sun)
ob_auto_sun.rotation_euler = (0.872665, 0.174533, 0.523599)
bpy.context.view_layer.update()
